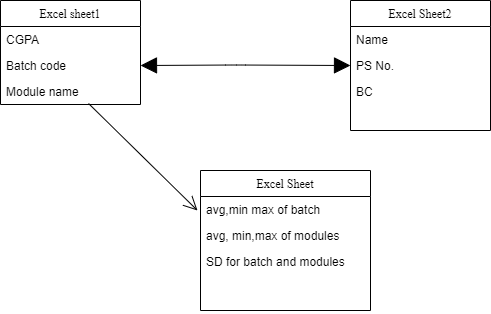

The diagram above was exported from draw.io. Its source (the exported page's mxGraphModel, read from the mxfile embedded in the PNG):
<mxGraphModel dx="1024" dy="592" grid="1" gridSize="10" guides="1" tooltips="1" connect="1" arrows="1" fold="1" page="1" pageScale="1" pageWidth="850" pageHeight="1100" math="0" shadow="0">
  <root>
    <object label="" id="0">
      <mxCell />
    </object>
    <mxCell id="1" parent="0" />
    <mxCell id="o7gHfyENR9B7Odo0z-ZJ-4" value="Excel sheet1" style="swimlane;fontStyle=0;childLayout=stackLayout;horizontal=1;startSize=26;fillColor=none;horizontalStack=0;resizeParent=1;resizeParentMax=0;resizeLast=0;collapsible=1;marginBottom=0;hachureGap=4;pointerEvents=0;fontFamily=Times New Roman;" parent="1" vertex="1">
      <mxGeometry x="180" y="110" width="140" height="104" as="geometry">
        <mxRectangle x="180" y="160" width="80" height="26" as="alternateBounds" />
      </mxGeometry>
    </mxCell>
    <mxCell id="o7gHfyENR9B7Odo0z-ZJ-7" value="CGPA" style="text;strokeColor=none;fillColor=none;align=left;verticalAlign=top;spacingLeft=4;spacingRight=4;overflow=hidden;rotatable=0;points=[[0,0.5],[1,0.5]];portConstraint=eastwest;" parent="o7gHfyENR9B7Odo0z-ZJ-4" vertex="1">
      <mxGeometry y="26" width="140" height="26" as="geometry" />
    </mxCell>
    <mxCell id="o7gHfyENR9B7Odo0z-ZJ-5" value="Batch code" style="text;strokeColor=none;fillColor=none;align=left;verticalAlign=top;spacingLeft=4;spacingRight=4;overflow=hidden;rotatable=0;points=[[0,0.5],[1,0.5]];portConstraint=eastwest;" parent="o7gHfyENR9B7Odo0z-ZJ-4" vertex="1">
      <mxGeometry y="52" width="140" height="26" as="geometry" />
    </mxCell>
    <mxCell id="o7gHfyENR9B7Odo0z-ZJ-6" value="Module name" style="text;strokeColor=none;fillColor=none;align=left;verticalAlign=top;spacingLeft=4;spacingRight=4;overflow=hidden;rotatable=0;points=[[0,0.5],[1,0.5]];portConstraint=eastwest;" parent="o7gHfyENR9B7Odo0z-ZJ-4" vertex="1">
      <mxGeometry y="78" width="140" height="26" as="geometry" />
    </mxCell>
    <mxCell id="o7gHfyENR9B7Odo0z-ZJ-8" value="Excel Sheet2" style="swimlane;fontStyle=0;childLayout=stackLayout;horizontal=1;startSize=26;fillColor=none;horizontalStack=0;resizeParent=1;resizeParentMax=0;resizeLast=0;collapsible=1;marginBottom=0;hachureGap=4;pointerEvents=0;fontFamily=Times New Roman;" parent="1" vertex="1">
      <mxGeometry x="530" y="110" width="140" height="130" as="geometry" />
    </mxCell>
    <mxCell id="o7gHfyENR9B7Odo0z-ZJ-9" value="Name" style="text;strokeColor=none;fillColor=none;align=left;verticalAlign=top;spacingLeft=4;spacingRight=4;overflow=hidden;rotatable=0;points=[[0,0.5],[1,0.5]];portConstraint=eastwest;" parent="o7gHfyENR9B7Odo0z-ZJ-8" vertex="1">
      <mxGeometry y="26" width="140" height="26" as="geometry" />
    </mxCell>
    <mxCell id="o7gHfyENR9B7Odo0z-ZJ-10" value="PS No.&#10;" style="text;strokeColor=none;fillColor=none;align=left;verticalAlign=top;spacingLeft=4;spacingRight=4;overflow=hidden;rotatable=0;points=[[0,0.5],[1,0.5]];portConstraint=eastwest;" parent="o7gHfyENR9B7Odo0z-ZJ-8" vertex="1">
      <mxGeometry y="52" width="140" height="26" as="geometry" />
    </mxCell>
    <mxCell id="o7gHfyENR9B7Odo0z-ZJ-11" value="BC&#10;" style="text;strokeColor=none;fillColor=none;align=left;verticalAlign=top;spacingLeft=4;spacingRight=4;overflow=hidden;rotatable=0;points=[[0,0.5],[1,0.5]];portConstraint=eastwest;" parent="o7gHfyENR9B7Odo0z-ZJ-8" vertex="1">
      <mxGeometry y="78" width="140" height="52" as="geometry" />
    </mxCell>
    <mxCell id="o7gHfyENR9B7Odo0z-ZJ-16" value="" style="endArrow=block;startArrow=block;endFill=1;startFill=1;html=1;startSize=14;endSize=14;sourcePerimeterSpacing=8;targetPerimeterSpacing=8;fontFamily=Times New Roman;entryX=0;entryY=0.5;entryDx=0;entryDy=0;exitX=1;exitY=0.5;exitDx=0;exitDy=0;" parent="1" source="o7gHfyENR9B7Odo0z-ZJ-5" target="o7gHfyENR9B7Odo0z-ZJ-10" edge="1">
      <mxGeometry width="160" relative="1" as="geometry">
        <mxPoint x="335" y="174.5" as="sourcePoint" />
        <mxPoint x="495" y="174.5" as="targetPoint" />
        <Array as="points">
          <mxPoint x="415" y="174.5" />
        </Array>
      </mxGeometry>
    </mxCell>
    <mxCell id="o7gHfyENR9B7Odo0z-ZJ-18" value="" style="endArrow=open;endFill=1;endSize=12;html=1;sourcePerimeterSpacing=8;targetPerimeterSpacing=8;fontFamily=Times New Roman;exitX=0.629;exitY=0.962;exitDx=0;exitDy=0;exitPerimeter=0;" parent="1" source="o7gHfyENR9B7Odo0z-ZJ-6" edge="1">
      <mxGeometry width="160" relative="1" as="geometry">
        <mxPoint x="270" y="220" as="sourcePoint" />
        <mxPoint x="377" y="320" as="targetPoint" />
      </mxGeometry>
    </mxCell>
    <mxCell id="o7gHfyENR9B7Odo0z-ZJ-19" value="Excel Sheet" style="swimlane;fontStyle=0;childLayout=stackLayout;horizontal=1;startSize=26;fillColor=none;horizontalStack=0;resizeParent=1;resizeParentMax=0;resizeLast=0;collapsible=1;marginBottom=0;hachureGap=4;pointerEvents=0;fontFamily=Times New Roman;" parent="1" vertex="1">
      <mxGeometry x="380" y="280" width="170" height="140" as="geometry" />
    </mxCell>
    <mxCell id="o7gHfyENR9B7Odo0z-ZJ-20" value="avg,min max of batch " style="text;strokeColor=none;fillColor=none;align=left;verticalAlign=top;spacingLeft=4;spacingRight=4;overflow=hidden;rotatable=0;points=[[0,0.5],[1,0.5]];portConstraint=eastwest;" parent="o7gHfyENR9B7Odo0z-ZJ-19" vertex="1">
      <mxGeometry y="26" width="170" height="26" as="geometry" />
    </mxCell>
    <mxCell id="o7gHfyENR9B7Odo0z-ZJ-21" value="avg, min,max of modules" style="text;strokeColor=none;fillColor=none;align=left;verticalAlign=top;spacingLeft=4;spacingRight=4;overflow=hidden;rotatable=0;points=[[0,0.5],[1,0.5]];portConstraint=eastwest;" parent="o7gHfyENR9B7Odo0z-ZJ-19" vertex="1">
      <mxGeometry y="52" width="170" height="26" as="geometry" />
    </mxCell>
    <mxCell id="o7gHfyENR9B7Odo0z-ZJ-22" value="SD for batch and modules" style="text;strokeColor=none;fillColor=none;align=left;verticalAlign=top;spacingLeft=4;spacingRight=4;overflow=hidden;rotatable=0;points=[[0,0.5],[1,0.5]];portConstraint=eastwest;" parent="o7gHfyENR9B7Odo0z-ZJ-19" vertex="1">
      <mxGeometry y="78" width="170" height="62" as="geometry" />
    </mxCell>
  </root>
</mxGraphModel>